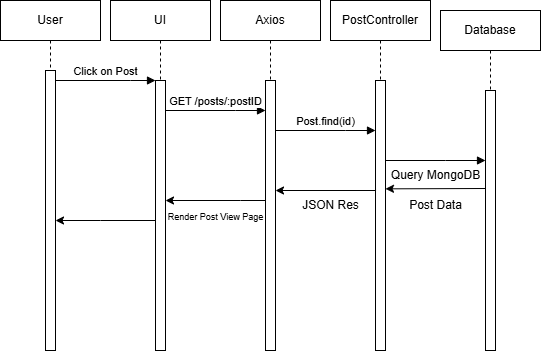

The diagram above was exported from draw.io. Its source (the exported page's mxGraphModel, read from the mxfile embedded in the PNG):
<mxGraphModel dx="1072" dy="562" grid="1" gridSize="10" guides="1" tooltips="1" connect="1" arrows="1" fold="1" page="1" pageScale="1" pageWidth="850" pageHeight="1100" math="0" shadow="0">
  <root>
    <mxCell id="0" />
    <mxCell id="1" parent="0" />
    <mxCell id="spzx0D3EnBzy3KCV4IgG-1" value="User" style="shape=umlLifeline;perimeter=lifelinePerimeter;whiteSpace=wrap;html=1;container=0;dropTarget=0;collapsible=0;recursiveResize=0;outlineConnect=0;portConstraint=eastwest;newEdgeStyle={&quot;edgeStyle&quot;:&quot;elbowEdgeStyle&quot;,&quot;elbow&quot;:&quot;vertical&quot;,&quot;curved&quot;:0,&quot;rounded&quot;:0};" vertex="1" parent="1">
      <mxGeometry x="50" y="40" width="100" height="350" as="geometry" />
    </mxCell>
    <mxCell id="spzx0D3EnBzy3KCV4IgG-2" value="" style="html=1;points=[];perimeter=orthogonalPerimeter;outlineConnect=0;targetShapes=umlLifeline;portConstraint=eastwest;newEdgeStyle={&quot;edgeStyle&quot;:&quot;elbowEdgeStyle&quot;,&quot;elbow&quot;:&quot;vertical&quot;,&quot;curved&quot;:0,&quot;rounded&quot;:0};" vertex="1" parent="spzx0D3EnBzy3KCV4IgG-1">
      <mxGeometry x="45" y="70" width="10" height="280" as="geometry" />
    </mxCell>
    <mxCell id="spzx0D3EnBzy3KCV4IgG-3" value="UI" style="shape=umlLifeline;perimeter=lifelinePerimeter;whiteSpace=wrap;html=1;container=0;dropTarget=0;collapsible=0;recursiveResize=0;outlineConnect=0;portConstraint=eastwest;newEdgeStyle={&quot;edgeStyle&quot;:&quot;elbowEdgeStyle&quot;,&quot;elbow&quot;:&quot;vertical&quot;,&quot;curved&quot;:0,&quot;rounded&quot;:0};" vertex="1" parent="1">
      <mxGeometry x="160" y="40" width="100" height="350" as="geometry" />
    </mxCell>
    <mxCell id="spzx0D3EnBzy3KCV4IgG-4" value="" style="html=1;points=[];perimeter=orthogonalPerimeter;outlineConnect=0;targetShapes=umlLifeline;portConstraint=eastwest;newEdgeStyle={&quot;edgeStyle&quot;:&quot;elbowEdgeStyle&quot;,&quot;elbow&quot;:&quot;vertical&quot;,&quot;curved&quot;:0,&quot;rounded&quot;:0};" vertex="1" parent="spzx0D3EnBzy3KCV4IgG-3">
      <mxGeometry x="45" y="80" width="10" height="270" as="geometry" />
    </mxCell>
    <mxCell id="spzx0D3EnBzy3KCV4IgG-5" value="Click on Post" style="html=1;verticalAlign=bottom;endArrow=block;edgeStyle=elbowEdgeStyle;elbow=vertical;curved=0;rounded=0;" edge="1" parent="1" source="spzx0D3EnBzy3KCV4IgG-2" target="spzx0D3EnBzy3KCV4IgG-4">
      <mxGeometry relative="1" as="geometry">
        <mxPoint x="195" y="130" as="sourcePoint" />
        <Array as="points">
          <mxPoint x="180" y="120" />
        </Array>
      </mxGeometry>
    </mxCell>
    <mxCell id="spzx0D3EnBzy3KCV4IgG-6" value="GET /posts/:postID" style="html=1;verticalAlign=bottom;endArrow=block;edgeStyle=elbowEdgeStyle;elbow=vertical;curved=0;rounded=0;" edge="1" parent="1" source="spzx0D3EnBzy3KCV4IgG-4">
      <mxGeometry relative="1" as="geometry">
        <mxPoint x="220" y="150" as="sourcePoint" />
        <Array as="points">
          <mxPoint x="285" y="150" />
        </Array>
        <mxPoint x="315" y="150" as="targetPoint" />
      </mxGeometry>
    </mxCell>
    <mxCell id="spzx0D3EnBzy3KCV4IgG-7" value="Axios" style="shape=umlLifeline;perimeter=lifelinePerimeter;whiteSpace=wrap;html=1;container=0;dropTarget=0;collapsible=0;recursiveResize=0;outlineConnect=0;portConstraint=eastwest;newEdgeStyle={&quot;edgeStyle&quot;:&quot;elbowEdgeStyle&quot;,&quot;elbow&quot;:&quot;vertical&quot;,&quot;curved&quot;:0,&quot;rounded&quot;:0};" vertex="1" parent="1">
      <mxGeometry x="270" y="40" width="100" height="350" as="geometry" />
    </mxCell>
    <mxCell id="spzx0D3EnBzy3KCV4IgG-8" value="" style="html=1;points=[];perimeter=orthogonalPerimeter;outlineConnect=0;targetShapes=umlLifeline;portConstraint=eastwest;newEdgeStyle={&quot;edgeStyle&quot;:&quot;elbowEdgeStyle&quot;,&quot;elbow&quot;:&quot;vertical&quot;,&quot;curved&quot;:0,&quot;rounded&quot;:0};" vertex="1" parent="spzx0D3EnBzy3KCV4IgG-7">
      <mxGeometry x="45" y="80" width="10" height="270" as="geometry" />
    </mxCell>
    <mxCell id="spzx0D3EnBzy3KCV4IgG-9" value="PostController" style="shape=umlLifeline;perimeter=lifelinePerimeter;whiteSpace=wrap;html=1;container=0;dropTarget=0;collapsible=0;recursiveResize=0;outlineConnect=0;portConstraint=eastwest;newEdgeStyle={&quot;edgeStyle&quot;:&quot;elbowEdgeStyle&quot;,&quot;elbow&quot;:&quot;vertical&quot;,&quot;curved&quot;:0,&quot;rounded&quot;:0};" vertex="1" parent="1">
      <mxGeometry x="380" y="40" width="100" height="350" as="geometry" />
    </mxCell>
    <mxCell id="spzx0D3EnBzy3KCV4IgG-10" value="" style="html=1;points=[];perimeter=orthogonalPerimeter;outlineConnect=0;targetShapes=umlLifeline;portConstraint=eastwest;newEdgeStyle={&quot;edgeStyle&quot;:&quot;elbowEdgeStyle&quot;,&quot;elbow&quot;:&quot;vertical&quot;,&quot;curved&quot;:0,&quot;rounded&quot;:0};" vertex="1" parent="spzx0D3EnBzy3KCV4IgG-9">
      <mxGeometry x="45" y="80" width="10" height="270" as="geometry" />
    </mxCell>
    <mxCell id="spzx0D3EnBzy3KCV4IgG-11" value="Post.find(id)" style="html=1;verticalAlign=bottom;endArrow=block;edgeStyle=elbowEdgeStyle;elbow=horizontal;curved=0;rounded=0;" edge="1" parent="1">
      <mxGeometry relative="1" as="geometry">
        <mxPoint x="325" y="170" as="sourcePoint" />
        <Array as="points">
          <mxPoint x="395" y="170" />
        </Array>
        <mxPoint x="425" y="170" as="targetPoint" />
      </mxGeometry>
    </mxCell>
    <mxCell id="spzx0D3EnBzy3KCV4IgG-12" value="" style="html=1;verticalAlign=bottom;endArrow=block;edgeStyle=elbowEdgeStyle;elbow=horizontal;curved=0;rounded=0;" edge="1" parent="1" source="spzx0D3EnBzy3KCV4IgG-10" target="spzx0D3EnBzy3KCV4IgG-14">
      <mxGeometry relative="1" as="geometry">
        <mxPoint x="440" y="200" as="sourcePoint" />
        <Array as="points">
          <mxPoint x="495" y="200" />
        </Array>
        <mxPoint x="525" y="200" as="targetPoint" />
      </mxGeometry>
    </mxCell>
    <mxCell id="spzx0D3EnBzy3KCV4IgG-13" value="Database" style="shape=umlLifeline;perimeter=lifelinePerimeter;whiteSpace=wrap;html=1;container=0;dropTarget=0;collapsible=0;recursiveResize=0;outlineConnect=0;portConstraint=eastwest;newEdgeStyle={&quot;edgeStyle&quot;:&quot;elbowEdgeStyle&quot;,&quot;elbow&quot;:&quot;vertical&quot;,&quot;curved&quot;:0,&quot;rounded&quot;:0};" vertex="1" parent="1">
      <mxGeometry x="490" y="50" width="100" height="340" as="geometry" />
    </mxCell>
    <mxCell id="spzx0D3EnBzy3KCV4IgG-14" value="" style="html=1;points=[];perimeter=orthogonalPerimeter;outlineConnect=0;targetShapes=umlLifeline;portConstraint=eastwest;newEdgeStyle={&quot;edgeStyle&quot;:&quot;elbowEdgeStyle&quot;,&quot;elbow&quot;:&quot;vertical&quot;,&quot;curved&quot;:0,&quot;rounded&quot;:0};" vertex="1" parent="spzx0D3EnBzy3KCV4IgG-13">
      <mxGeometry x="45" y="80" width="10" height="260" as="geometry" />
    </mxCell>
    <mxCell id="spzx0D3EnBzy3KCV4IgG-15" value="Query MongoDB" style="text;html=1;align=center;verticalAlign=middle;resizable=0;points=[];autosize=1;strokeColor=none;fillColor=none;" vertex="1" parent="1">
      <mxGeometry x="430" y="200" width="110" height="30" as="geometry" />
    </mxCell>
    <mxCell id="spzx0D3EnBzy3KCV4IgG-16" style="edgeStyle=orthogonalEdgeStyle;rounded=0;orthogonalLoop=1;jettySize=auto;html=1;" edge="1" parent="1">
      <mxGeometry relative="1" as="geometry">
        <mxPoint x="425.00800000000004" y="228" as="sourcePoint" />
        <mxPoint x="325" y="230" as="targetPoint" />
        <Array as="points">
          <mxPoint x="425" y="230" />
        </Array>
      </mxGeometry>
    </mxCell>
    <mxCell id="spzx0D3EnBzy3KCV4IgG-17" style="edgeStyle=elbowEdgeStyle;rounded=0;orthogonalLoop=1;jettySize=auto;html=1;elbow=vertical;curved=0;" edge="1" parent="1">
      <mxGeometry relative="1" as="geometry">
        <mxPoint x="535" y="227.99714285714276" as="sourcePoint" />
        <mxPoint x="435" y="228.09523809523807" as="targetPoint" />
      </mxGeometry>
    </mxCell>
    <mxCell id="spzx0D3EnBzy3KCV4IgG-18" style="edgeStyle=elbowEdgeStyle;rounded=0;orthogonalLoop=1;jettySize=auto;html=1;elbow=vertical;curved=0;" edge="1" parent="1" source="spzx0D3EnBzy3KCV4IgG-8" target="spzx0D3EnBzy3KCV4IgG-4">
      <mxGeometry relative="1" as="geometry">
        <mxPoint x="220" y="240" as="targetPoint" />
        <Array as="points">
          <mxPoint x="290" y="240" />
        </Array>
      </mxGeometry>
    </mxCell>
    <mxCell id="spzx0D3EnBzy3KCV4IgG-19" style="edgeStyle=elbowEdgeStyle;rounded=0;orthogonalLoop=1;jettySize=auto;html=1;elbow=vertical;curved=0;" edge="1" parent="1" source="spzx0D3EnBzy3KCV4IgG-4" target="spzx0D3EnBzy3KCV4IgG-2">
      <mxGeometry relative="1" as="geometry">
        <mxPoint x="110" y="205" as="targetPoint" />
        <Array as="points">
          <mxPoint x="150" y="260" />
        </Array>
      </mxGeometry>
    </mxCell>
    <mxCell id="spzx0D3EnBzy3KCV4IgG-20" value="Post Data" style="text;html=1;align=center;verticalAlign=middle;resizable=0;points=[];autosize=1;strokeColor=none;fillColor=none;" vertex="1" parent="1">
      <mxGeometry x="445" y="230" width="80" height="30" as="geometry" />
    </mxCell>
    <mxCell id="spzx0D3EnBzy3KCV4IgG-21" value="JSON Res" style="text;html=1;align=center;verticalAlign=middle;resizable=0;points=[];autosize=1;strokeColor=none;fillColor=none;" vertex="1" parent="1">
      <mxGeometry x="340" y="230" width="80" height="30" as="geometry" />
    </mxCell>
    <mxCell id="spzx0D3EnBzy3KCV4IgG-22" value="Render Post View Page" style="text;html=1;align=center;verticalAlign=middle;resizable=0;points=[];autosize=1;strokeColor=none;fillColor=none;fontSize=9;" vertex="1" parent="1">
      <mxGeometry x="205" y="247" width="120" height="20" as="geometry" />
    </mxCell>
  </root>
</mxGraphModel>